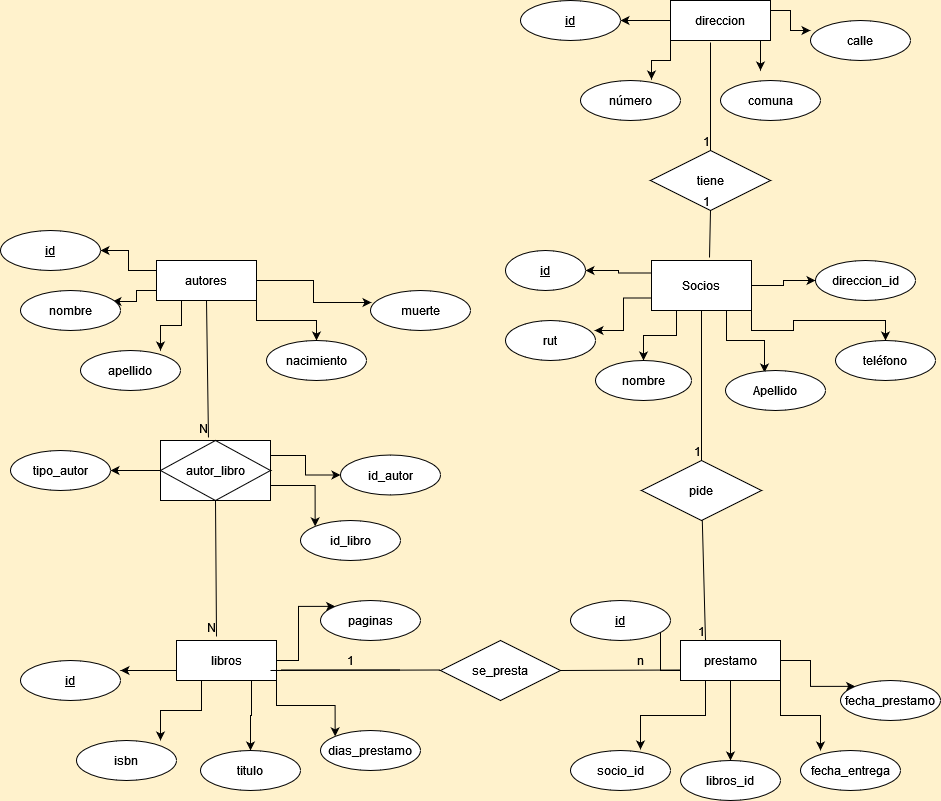

The diagram above was exported from draw.io. Its source (the exported page's mxGraphModel, read from the mxfile embedded in the PNG):
<mxGraphModel dx="1653" dy="510" grid="1" gridSize="10" guides="1" tooltips="1" connect="1" arrows="1" fold="1" page="1" pageScale="1" pageWidth="827" pageHeight="1169" background="#FFF2CC" math="0" shadow="0">
  <root>
    <mxCell id="0" />
    <mxCell id="1" parent="0" />
    <mxCell id="zxJh7mHTxRu9CtvLbFu8-50" style="edgeStyle=orthogonalEdgeStyle;rounded=0;orthogonalLoop=1;jettySize=auto;html=1;exitX=1;exitY=0.5;exitDx=0;exitDy=0;entryX=0;entryY=0.5;entryDx=0;entryDy=0;" parent="1" source="zxJh7mHTxRu9CtvLbFu8-2" target="zxJh7mHTxRu9CtvLbFu8-10" edge="1">
      <mxGeometry relative="1" as="geometry" />
    </mxCell>
    <mxCell id="zxJh7mHTxRu9CtvLbFu8-55" style="edgeStyle=orthogonalEdgeStyle;rounded=0;orthogonalLoop=1;jettySize=auto;html=1;exitX=0.25;exitY=1;exitDx=0;exitDy=0;" parent="1" source="zxJh7mHTxRu9CtvLbFu8-2" target="zxJh7mHTxRu9CtvLbFu8-6" edge="1">
      <mxGeometry relative="1" as="geometry" />
    </mxCell>
    <mxCell id="zxJh7mHTxRu9CtvLbFu8-56" style="edgeStyle=orthogonalEdgeStyle;rounded=0;orthogonalLoop=1;jettySize=auto;html=1;exitX=0.75;exitY=1;exitDx=0;exitDy=0;entryX=0.39;entryY=0.05;entryDx=0;entryDy=0;entryPerimeter=0;" parent="1" source="zxJh7mHTxRu9CtvLbFu8-2" target="zxJh7mHTxRu9CtvLbFu8-7" edge="1">
      <mxGeometry relative="1" as="geometry" />
    </mxCell>
    <mxCell id="zxJh7mHTxRu9CtvLbFu8-57" style="edgeStyle=orthogonalEdgeStyle;rounded=0;orthogonalLoop=1;jettySize=auto;html=1;exitX=1;exitY=1;exitDx=0;exitDy=0;" parent="1" source="zxJh7mHTxRu9CtvLbFu8-2" target="zxJh7mHTxRu9CtvLbFu8-16" edge="1">
      <mxGeometry relative="1" as="geometry" />
    </mxCell>
    <mxCell id="zxJh7mHTxRu9CtvLbFu8-58" style="edgeStyle=orthogonalEdgeStyle;rounded=0;orthogonalLoop=1;jettySize=auto;html=1;exitX=0;exitY=0.75;exitDx=0;exitDy=0;entryX=0.989;entryY=0.25;entryDx=0;entryDy=0;entryPerimeter=0;" parent="1" source="zxJh7mHTxRu9CtvLbFu8-2" target="zxJh7mHTxRu9CtvLbFu8-5" edge="1">
      <mxGeometry relative="1" as="geometry" />
    </mxCell>
    <mxCell id="zxJh7mHTxRu9CtvLbFu8-59" style="edgeStyle=orthogonalEdgeStyle;rounded=0;orthogonalLoop=1;jettySize=auto;html=1;exitX=0;exitY=0.25;exitDx=0;exitDy=0;entryX=1;entryY=0.5;entryDx=0;entryDy=0;" parent="1" source="zxJh7mHTxRu9CtvLbFu8-2" target="zxJh7mHTxRu9CtvLbFu8-3" edge="1">
      <mxGeometry relative="1" as="geometry" />
    </mxCell>
    <mxCell id="zxJh7mHTxRu9CtvLbFu8-2" value="Socios" style="whiteSpace=wrap;html=1;align=center;" parent="1" vertex="1">
      <mxGeometry x="521" y="390" width="100" height="50" as="geometry" />
    </mxCell>
    <mxCell id="zxJh7mHTxRu9CtvLbFu8-3" value="id" style="ellipse;whiteSpace=wrap;html=1;align=center;fontStyle=4;" parent="1" vertex="1">
      <mxGeometry x="375" y="380" width="80" height="40" as="geometry" />
    </mxCell>
    <mxCell id="zxJh7mHTxRu9CtvLbFu8-5" value="rut" style="ellipse;whiteSpace=wrap;html=1;align=center;" parent="1" vertex="1">
      <mxGeometry x="375" y="450" width="90" height="40" as="geometry" />
    </mxCell>
    <mxCell id="zxJh7mHTxRu9CtvLbFu8-6" value="nombre" style="ellipse;whiteSpace=wrap;html=1;align=center;" parent="1" vertex="1">
      <mxGeometry x="465" y="490" width="96" height="40" as="geometry" />
    </mxCell>
    <mxCell id="zxJh7mHTxRu9CtvLbFu8-7" value="Apellido" style="ellipse;whiteSpace=wrap;html=1;align=center;" parent="1" vertex="1">
      <mxGeometry x="595" y="500" width="100" height="40" as="geometry" />
    </mxCell>
    <mxCell id="zxJh7mHTxRu9CtvLbFu8-10" value="direccion_id" style="ellipse;whiteSpace=wrap;html=1;align=center;" parent="1" vertex="1">
      <mxGeometry x="685" y="390" width="100" height="40" as="geometry" />
    </mxCell>
    <mxCell id="zxJh7mHTxRu9CtvLbFu8-60" style="edgeStyle=orthogonalEdgeStyle;rounded=0;orthogonalLoop=1;jettySize=auto;html=1;exitX=0;exitY=0.5;exitDx=0;exitDy=0;entryX=1;entryY=0.5;entryDx=0;entryDy=0;" parent="1" source="zxJh7mHTxRu9CtvLbFu8-11" target="zxJh7mHTxRu9CtvLbFu8-24" edge="1">
      <mxGeometry relative="1" as="geometry" />
    </mxCell>
    <mxCell id="zxJh7mHTxRu9CtvLbFu8-61" style="edgeStyle=orthogonalEdgeStyle;rounded=0;orthogonalLoop=1;jettySize=auto;html=1;exitX=0;exitY=1;exitDx=0;exitDy=0;entryX=0.71;entryY=-0.025;entryDx=0;entryDy=0;entryPerimeter=0;" parent="1" source="zxJh7mHTxRu9CtvLbFu8-11" target="zxJh7mHTxRu9CtvLbFu8-12" edge="1">
      <mxGeometry relative="1" as="geometry" />
    </mxCell>
    <mxCell id="zxJh7mHTxRu9CtvLbFu8-62" style="edgeStyle=orthogonalEdgeStyle;rounded=0;orthogonalLoop=1;jettySize=auto;html=1;exitX=0.75;exitY=1;exitDx=0;exitDy=0;" parent="1" source="zxJh7mHTxRu9CtvLbFu8-11" edge="1">
      <mxGeometry relative="1" as="geometry">
        <mxPoint x="630" y="200" as="targetPoint" />
      </mxGeometry>
    </mxCell>
    <mxCell id="zxJh7mHTxRu9CtvLbFu8-63" style="edgeStyle=orthogonalEdgeStyle;rounded=0;orthogonalLoop=1;jettySize=auto;html=1;exitX=1;exitY=0.25;exitDx=0;exitDy=0;entryX=0;entryY=0.25;entryDx=0;entryDy=0;entryPerimeter=0;" parent="1" source="zxJh7mHTxRu9CtvLbFu8-11" target="zxJh7mHTxRu9CtvLbFu8-14" edge="1">
      <mxGeometry relative="1" as="geometry" />
    </mxCell>
    <mxCell id="zxJh7mHTxRu9CtvLbFu8-11" value="direccion" style="whiteSpace=wrap;html=1;align=center;" parent="1" vertex="1">
      <mxGeometry x="540" y="130" width="100" height="40" as="geometry" />
    </mxCell>
    <mxCell id="zxJh7mHTxRu9CtvLbFu8-12" value="número" style="ellipse;whiteSpace=wrap;html=1;align=center;" parent="1" vertex="1">
      <mxGeometry x="450" y="210" width="100" height="40" as="geometry" />
    </mxCell>
    <mxCell id="zxJh7mHTxRu9CtvLbFu8-13" value="comuna" style="ellipse;whiteSpace=wrap;html=1;align=center;" parent="1" vertex="1">
      <mxGeometry x="590" y="210" width="100" height="40" as="geometry" />
    </mxCell>
    <mxCell id="zxJh7mHTxRu9CtvLbFu8-14" value="calle" style="ellipse;whiteSpace=wrap;html=1;align=center;" parent="1" vertex="1">
      <mxGeometry x="680" y="150" width="100" height="40" as="geometry" />
    </mxCell>
    <mxCell id="zxJh7mHTxRu9CtvLbFu8-16" value="teléfono" style="ellipse;whiteSpace=wrap;html=1;align=center;" parent="1" vertex="1">
      <mxGeometry x="705" y="470" width="100" height="40" as="geometry" />
    </mxCell>
    <mxCell id="zxJh7mHTxRu9CtvLbFu8-64" style="edgeStyle=orthogonalEdgeStyle;rounded=0;orthogonalLoop=1;jettySize=auto;html=1;exitX=0;exitY=0.25;exitDx=0;exitDy=0;entryX=1;entryY=0.5;entryDx=0;entryDy=0;" parent="1" source="zxJh7mHTxRu9CtvLbFu8-17" target="zxJh7mHTxRu9CtvLbFu8-22" edge="1">
      <mxGeometry relative="1" as="geometry" />
    </mxCell>
    <mxCell id="zxJh7mHTxRu9CtvLbFu8-65" style="edgeStyle=orthogonalEdgeStyle;rounded=0;orthogonalLoop=1;jettySize=auto;html=1;exitX=0;exitY=0.75;exitDx=0;exitDy=0;entryX=0.92;entryY=0.275;entryDx=0;entryDy=0;entryPerimeter=0;" parent="1" source="zxJh7mHTxRu9CtvLbFu8-17" target="zxJh7mHTxRu9CtvLbFu8-21" edge="1">
      <mxGeometry relative="1" as="geometry" />
    </mxCell>
    <mxCell id="zxJh7mHTxRu9CtvLbFu8-66" style="edgeStyle=orthogonalEdgeStyle;rounded=0;orthogonalLoop=1;jettySize=auto;html=1;exitX=0.25;exitY=1;exitDx=0;exitDy=0;entryX=0.8;entryY=0;entryDx=0;entryDy=0;entryPerimeter=0;" parent="1" source="zxJh7mHTxRu9CtvLbFu8-17" target="zxJh7mHTxRu9CtvLbFu8-23" edge="1">
      <mxGeometry relative="1" as="geometry" />
    </mxCell>
    <mxCell id="zxJh7mHTxRu9CtvLbFu8-67" style="edgeStyle=orthogonalEdgeStyle;rounded=0;orthogonalLoop=1;jettySize=auto;html=1;exitX=1;exitY=1;exitDx=0;exitDy=0;" parent="1" source="zxJh7mHTxRu9CtvLbFu8-17" target="zxJh7mHTxRu9CtvLbFu8-25" edge="1">
      <mxGeometry relative="1" as="geometry" />
    </mxCell>
    <mxCell id="zxJh7mHTxRu9CtvLbFu8-68" style="edgeStyle=orthogonalEdgeStyle;rounded=0;orthogonalLoop=1;jettySize=auto;html=1;exitX=1;exitY=0.5;exitDx=0;exitDy=0;entryX=0.01;entryY=0.3;entryDx=0;entryDy=0;entryPerimeter=0;" parent="1" source="zxJh7mHTxRu9CtvLbFu8-17" target="zxJh7mHTxRu9CtvLbFu8-26" edge="1">
      <mxGeometry relative="1" as="geometry" />
    </mxCell>
    <mxCell id="zxJh7mHTxRu9CtvLbFu8-17" value="autores" style="whiteSpace=wrap;html=1;align=center;" parent="1" vertex="1">
      <mxGeometry x="26" y="390" width="100" height="40" as="geometry" />
    </mxCell>
    <mxCell id="zxJh7mHTxRu9CtvLbFu8-74" style="edgeStyle=orthogonalEdgeStyle;rounded=0;orthogonalLoop=1;jettySize=auto;html=1;exitX=0;exitY=0.75;exitDx=0;exitDy=0;entryX=1;entryY=0.25;entryDx=0;entryDy=0;entryPerimeter=0;" parent="1" source="zxJh7mHTxRu9CtvLbFu8-19" target="zxJh7mHTxRu9CtvLbFu8-31" edge="1">
      <mxGeometry relative="1" as="geometry" />
    </mxCell>
    <mxCell id="zxJh7mHTxRu9CtvLbFu8-75" style="edgeStyle=orthogonalEdgeStyle;rounded=0;orthogonalLoop=1;jettySize=auto;html=1;exitX=0.25;exitY=1;exitDx=0;exitDy=0;entryX=0.84;entryY=0;entryDx=0;entryDy=0;entryPerimeter=0;" parent="1" source="zxJh7mHTxRu9CtvLbFu8-19" target="zxJh7mHTxRu9CtvLbFu8-32" edge="1">
      <mxGeometry relative="1" as="geometry" />
    </mxCell>
    <mxCell id="zxJh7mHTxRu9CtvLbFu8-76" style="edgeStyle=orthogonalEdgeStyle;rounded=0;orthogonalLoop=1;jettySize=auto;html=1;exitX=0.75;exitY=1;exitDx=0;exitDy=0;entryX=0.5;entryY=0;entryDx=0;entryDy=0;" parent="1" source="zxJh7mHTxRu9CtvLbFu8-19" target="zxJh7mHTxRu9CtvLbFu8-33" edge="1">
      <mxGeometry relative="1" as="geometry" />
    </mxCell>
    <mxCell id="zxJh7mHTxRu9CtvLbFu8-77" style="edgeStyle=orthogonalEdgeStyle;rounded=0;orthogonalLoop=1;jettySize=auto;html=1;exitX=1;exitY=1;exitDx=0;exitDy=0;entryX=0;entryY=0;entryDx=0;entryDy=0;" parent="1" source="zxJh7mHTxRu9CtvLbFu8-19" target="zxJh7mHTxRu9CtvLbFu8-43" edge="1">
      <mxGeometry relative="1" as="geometry" />
    </mxCell>
    <mxCell id="zxJh7mHTxRu9CtvLbFu8-78" style="edgeStyle=orthogonalEdgeStyle;rounded=0;orthogonalLoop=1;jettySize=auto;html=1;exitX=1;exitY=0.5;exitDx=0;exitDy=0;entryX=0;entryY=0;entryDx=0;entryDy=0;" parent="1" source="zxJh7mHTxRu9CtvLbFu8-19" target="zxJh7mHTxRu9CtvLbFu8-34" edge="1">
      <mxGeometry relative="1" as="geometry" />
    </mxCell>
    <mxCell id="zxJh7mHTxRu9CtvLbFu8-19" value="libros" style="whiteSpace=wrap;html=1;align=center;" parent="1" vertex="1">
      <mxGeometry x="46" y="770" width="100" height="40" as="geometry" />
    </mxCell>
    <mxCell id="zxJh7mHTxRu9CtvLbFu8-21" value="nombre" style="ellipse;whiteSpace=wrap;html=1;align=center;" parent="1" vertex="1">
      <mxGeometry x="-110" y="420" width="100" height="40" as="geometry" />
    </mxCell>
    <mxCell id="zxJh7mHTxRu9CtvLbFu8-22" value="id" style="ellipse;whiteSpace=wrap;html=1;align=center;fontStyle=4;" parent="1" vertex="1">
      <mxGeometry x="-130" y="360" width="100" height="40" as="geometry" />
    </mxCell>
    <mxCell id="zxJh7mHTxRu9CtvLbFu8-23" value="apellido" style="ellipse;whiteSpace=wrap;html=1;align=center;" parent="1" vertex="1">
      <mxGeometry x="-50" y="480" width="100" height="40" as="geometry" />
    </mxCell>
    <mxCell id="zxJh7mHTxRu9CtvLbFu8-24" value="id" style="ellipse;whiteSpace=wrap;html=1;align=center;fontStyle=4;" parent="1" vertex="1">
      <mxGeometry x="390" y="130" width="100" height="40" as="geometry" />
    </mxCell>
    <mxCell id="zxJh7mHTxRu9CtvLbFu8-25" value="nacimiento" style="ellipse;whiteSpace=wrap;html=1;align=center;" parent="1" vertex="1">
      <mxGeometry x="136" y="470" width="100" height="40" as="geometry" />
    </mxCell>
    <mxCell id="zxJh7mHTxRu9CtvLbFu8-26" value="muerte" style="ellipse;whiteSpace=wrap;html=1;align=center;" parent="1" vertex="1">
      <mxGeometry x="240" y="420" width="100" height="40" as="geometry" />
    </mxCell>
    <mxCell id="zxJh7mHTxRu9CtvLbFu8-31" value="id" style="ellipse;whiteSpace=wrap;html=1;align=center;fontStyle=4;" parent="1" vertex="1">
      <mxGeometry x="-110" y="790" width="100" height="40" as="geometry" />
    </mxCell>
    <mxCell id="zxJh7mHTxRu9CtvLbFu8-32" value="isbn" style="ellipse;whiteSpace=wrap;html=1;align=center;" parent="1" vertex="1">
      <mxGeometry x="-54" y="870" width="100" height="40" as="geometry" />
    </mxCell>
    <mxCell id="zxJh7mHTxRu9CtvLbFu8-33" value="titulo" style="ellipse;whiteSpace=wrap;html=1;align=center;" parent="1" vertex="1">
      <mxGeometry x="70" y="880" width="100" height="40" as="geometry" />
    </mxCell>
    <mxCell id="zxJh7mHTxRu9CtvLbFu8-34" value="paginas" style="ellipse;whiteSpace=wrap;html=1;align=center;" parent="1" vertex="1">
      <mxGeometry x="190" y="730" width="100" height="40" as="geometry" />
    </mxCell>
    <mxCell id="zxJh7mHTxRu9CtvLbFu8-79" style="edgeStyle=orthogonalEdgeStyle;rounded=0;orthogonalLoop=1;jettySize=auto;html=1;exitX=0;exitY=0.75;exitDx=0;exitDy=0;" parent="1" source="zxJh7mHTxRu9CtvLbFu8-35" target="zxJh7mHTxRu9CtvLbFu8-36" edge="1">
      <mxGeometry relative="1" as="geometry" />
    </mxCell>
    <mxCell id="zxJh7mHTxRu9CtvLbFu8-80" style="edgeStyle=orthogonalEdgeStyle;rounded=0;orthogonalLoop=1;jettySize=auto;html=1;exitX=0.25;exitY=1;exitDx=0;exitDy=0;entryX=0.7;entryY=-0.025;entryDx=0;entryDy=0;entryPerimeter=0;" parent="1" source="zxJh7mHTxRu9CtvLbFu8-35" target="zxJh7mHTxRu9CtvLbFu8-38" edge="1">
      <mxGeometry relative="1" as="geometry" />
    </mxCell>
    <mxCell id="zxJh7mHTxRu9CtvLbFu8-81" style="edgeStyle=orthogonalEdgeStyle;rounded=0;orthogonalLoop=1;jettySize=auto;html=1;exitX=0.5;exitY=1;exitDx=0;exitDy=0;entryX=0.5;entryY=0;entryDx=0;entryDy=0;" parent="1" source="zxJh7mHTxRu9CtvLbFu8-35" target="zxJh7mHTxRu9CtvLbFu8-39" edge="1">
      <mxGeometry relative="1" as="geometry" />
    </mxCell>
    <mxCell id="zxJh7mHTxRu9CtvLbFu8-82" style="edgeStyle=orthogonalEdgeStyle;rounded=0;orthogonalLoop=1;jettySize=auto;html=1;exitX=1;exitY=1;exitDx=0;exitDy=0;entryX=0.2;entryY=0;entryDx=0;entryDy=0;entryPerimeter=0;" parent="1" source="zxJh7mHTxRu9CtvLbFu8-35" target="zxJh7mHTxRu9CtvLbFu8-41" edge="1">
      <mxGeometry relative="1" as="geometry" />
    </mxCell>
    <mxCell id="zxJh7mHTxRu9CtvLbFu8-83" style="edgeStyle=orthogonalEdgeStyle;rounded=0;orthogonalLoop=1;jettySize=auto;html=1;exitX=1;exitY=0.5;exitDx=0;exitDy=0;entryX=0;entryY=0;entryDx=0;entryDy=0;" parent="1" source="zxJh7mHTxRu9CtvLbFu8-35" target="zxJh7mHTxRu9CtvLbFu8-42" edge="1">
      <mxGeometry relative="1" as="geometry" />
    </mxCell>
    <mxCell id="zxJh7mHTxRu9CtvLbFu8-35" value="prestamo" style="whiteSpace=wrap;html=1;align=center;" parent="1" vertex="1">
      <mxGeometry x="550" y="770" width="100" height="40" as="geometry" />
    </mxCell>
    <mxCell id="zxJh7mHTxRu9CtvLbFu8-36" value="id" style="ellipse;whiteSpace=wrap;html=1;align=center;fontStyle=4;" parent="1" vertex="1">
      <mxGeometry x="440" y="730" width="100" height="40" as="geometry" />
    </mxCell>
    <mxCell id="zxJh7mHTxRu9CtvLbFu8-38" value="socio_id" style="ellipse;whiteSpace=wrap;html=1;align=center;" parent="1" vertex="1">
      <mxGeometry x="440" y="880" width="100" height="40" as="geometry" />
    </mxCell>
    <mxCell id="zxJh7mHTxRu9CtvLbFu8-39" value="libros_id" style="ellipse;whiteSpace=wrap;html=1;align=center;" parent="1" vertex="1">
      <mxGeometry x="550" y="890" width="100" height="40" as="geometry" />
    </mxCell>
    <mxCell id="zxJh7mHTxRu9CtvLbFu8-41" value="fecha_entrega" style="ellipse;whiteSpace=wrap;html=1;align=center;" parent="1" vertex="1">
      <mxGeometry x="670" y="880" width="100" height="40" as="geometry" />
    </mxCell>
    <mxCell id="zxJh7mHTxRu9CtvLbFu8-42" value="fecha_prestamo" style="ellipse;whiteSpace=wrap;html=1;align=center;" parent="1" vertex="1">
      <mxGeometry x="710" y="810" width="100" height="40" as="geometry" />
    </mxCell>
    <mxCell id="zxJh7mHTxRu9CtvLbFu8-43" value="dias_prestamo" style="ellipse;whiteSpace=wrap;html=1;align=center;" parent="1" vertex="1">
      <mxGeometry x="190" y="860" width="100" height="40" as="geometry" />
    </mxCell>
    <mxCell id="zxJh7mHTxRu9CtvLbFu8-72" style="edgeStyle=orthogonalEdgeStyle;rounded=0;orthogonalLoop=1;jettySize=auto;html=1;exitX=1;exitY=0.25;exitDx=0;exitDy=0;entryX=0;entryY=0.5;entryDx=0;entryDy=0;" parent="1" source="zxJh7mHTxRu9CtvLbFu8-46" target="zxJh7mHTxRu9CtvLbFu8-47" edge="1">
      <mxGeometry relative="1" as="geometry" />
    </mxCell>
    <mxCell id="zxJh7mHTxRu9CtvLbFu8-73" style="edgeStyle=orthogonalEdgeStyle;rounded=0;orthogonalLoop=1;jettySize=auto;html=1;exitX=1;exitY=0.75;exitDx=0;exitDy=0;entryX=0;entryY=0;entryDx=0;entryDy=0;" parent="1" source="zxJh7mHTxRu9CtvLbFu8-46" target="zxJh7mHTxRu9CtvLbFu8-48" edge="1">
      <mxGeometry relative="1" as="geometry" />
    </mxCell>
    <mxCell id="zxJh7mHTxRu9CtvLbFu8-110" style="edgeStyle=orthogonalEdgeStyle;rounded=0;orthogonalLoop=1;jettySize=auto;html=1;exitX=0;exitY=0.5;exitDx=0;exitDy=0;entryX=1;entryY=0.5;entryDx=0;entryDy=0;" parent="1" source="zxJh7mHTxRu9CtvLbFu8-46" target="zxJh7mHTxRu9CtvLbFu8-109" edge="1">
      <mxGeometry relative="1" as="geometry" />
    </mxCell>
    <mxCell id="zxJh7mHTxRu9CtvLbFu8-46" value="autor_libro" style="shape=associativeEntity;whiteSpace=wrap;html=1;align=center;" parent="1" vertex="1">
      <mxGeometry x="30" y="570" width="110" height="60" as="geometry" />
    </mxCell>
    <mxCell id="zxJh7mHTxRu9CtvLbFu8-47" value="id_autor" style="ellipse;whiteSpace=wrap;html=1;align=center;" parent="1" vertex="1">
      <mxGeometry x="210" y="584.5" width="100" height="40" as="geometry" />
    </mxCell>
    <mxCell id="zxJh7mHTxRu9CtvLbFu8-48" value="id_libro" style="ellipse;whiteSpace=wrap;html=1;align=center;" parent="1" vertex="1">
      <mxGeometry x="170" y="650" width="100" height="40" as="geometry" />
    </mxCell>
    <mxCell id="zxJh7mHTxRu9CtvLbFu8-94" value="tiene" style="shape=rhombus;perimeter=rhombusPerimeter;whiteSpace=wrap;html=1;align=center;" parent="1" vertex="1">
      <mxGeometry x="520" y="280" width="120" height="60" as="geometry" />
    </mxCell>
    <mxCell id="zxJh7mHTxRu9CtvLbFu8-95" value="" style="endArrow=none;html=1;rounded=0;entryX=0.5;entryY=1;entryDx=0;entryDy=0;exitX=0.58;exitY=-0.06;exitDx=0;exitDy=0;exitPerimeter=0;" parent="1" source="zxJh7mHTxRu9CtvLbFu8-2" target="zxJh7mHTxRu9CtvLbFu8-94" edge="1">
      <mxGeometry relative="1" as="geometry">
        <mxPoint x="580" y="380" as="sourcePoint" />
        <mxPoint x="490" y="350" as="targetPoint" />
      </mxGeometry>
    </mxCell>
    <mxCell id="zxJh7mHTxRu9CtvLbFu8-96" value="1" style="resizable=0;html=1;align=right;verticalAlign=bottom;" parent="zxJh7mHTxRu9CtvLbFu8-95" connectable="0" vertex="1">
      <mxGeometry x="1" relative="1" as="geometry" />
    </mxCell>
    <mxCell id="zxJh7mHTxRu9CtvLbFu8-98" value="" style="endArrow=none;html=1;rounded=0;entryX=0.5;entryY=0;entryDx=0;entryDy=0;exitX=0.4;exitY=1.05;exitDx=0;exitDy=0;exitPerimeter=0;" parent="1" source="zxJh7mHTxRu9CtvLbFu8-11" target="zxJh7mHTxRu9CtvLbFu8-94" edge="1">
      <mxGeometry relative="1" as="geometry">
        <mxPoint x="480" y="270" as="sourcePoint" />
        <mxPoint x="640" y="270" as="targetPoint" />
      </mxGeometry>
    </mxCell>
    <mxCell id="zxJh7mHTxRu9CtvLbFu8-99" value="1" style="resizable=0;html=1;align=right;verticalAlign=bottom;" parent="zxJh7mHTxRu9CtvLbFu8-98" connectable="0" vertex="1">
      <mxGeometry x="1" relative="1" as="geometry" />
    </mxCell>
    <mxCell id="zxJh7mHTxRu9CtvLbFu8-100" value="" style="endArrow=none;html=1;rounded=0;exitX=0.5;exitY=1;exitDx=0;exitDy=0;entryX=0.436;entryY=-0.05;entryDx=0;entryDy=0;entryPerimeter=0;" parent="1" source="zxJh7mHTxRu9CtvLbFu8-17" target="zxJh7mHTxRu9CtvLbFu8-46" edge="1">
      <mxGeometry relative="1" as="geometry">
        <mxPoint x="10" y="540" as="sourcePoint" />
        <mxPoint x="170" y="540" as="targetPoint" />
      </mxGeometry>
    </mxCell>
    <mxCell id="zxJh7mHTxRu9CtvLbFu8-101" value="N" style="resizable=0;html=1;align=right;verticalAlign=bottom;" parent="zxJh7mHTxRu9CtvLbFu8-100" connectable="0" vertex="1">
      <mxGeometry x="1" relative="1" as="geometry" />
    </mxCell>
    <mxCell id="zxJh7mHTxRu9CtvLbFu8-102" value="" style="endArrow=none;html=1;rounded=0;exitX=0.5;exitY=1;exitDx=0;exitDy=0;entryX=0.4;entryY=-0.1;entryDx=0;entryDy=0;entryPerimeter=0;" parent="1" source="zxJh7mHTxRu9CtvLbFu8-46" target="zxJh7mHTxRu9CtvLbFu8-19" edge="1">
      <mxGeometry relative="1" as="geometry">
        <mxPoint x="74" y="650" as="sourcePoint" />
        <mxPoint x="85" y="760" as="targetPoint" />
      </mxGeometry>
    </mxCell>
    <mxCell id="zxJh7mHTxRu9CtvLbFu8-103" value="N" style="resizable=0;html=1;align=right;verticalAlign=bottom;" parent="zxJh7mHTxRu9CtvLbFu8-102" connectable="0" vertex="1">
      <mxGeometry x="1" relative="1" as="geometry" />
    </mxCell>
    <mxCell id="zxJh7mHTxRu9CtvLbFu8-104" value="se_presta" style="shape=rhombus;perimeter=rhombusPerimeter;whiteSpace=wrap;html=1;align=center;" parent="1" vertex="1">
      <mxGeometry x="310" y="770" width="120" height="60" as="geometry" />
    </mxCell>
    <mxCell id="zxJh7mHTxRu9CtvLbFu8-105" value="" style="endArrow=none;html=1;rounded=0;" parent="1" edge="1">
      <mxGeometry relative="1" as="geometry">
        <mxPoint x="140" y="800" as="sourcePoint" />
        <mxPoint x="310" y="799.5" as="targetPoint" />
      </mxGeometry>
    </mxCell>
    <mxCell id="zxJh7mHTxRu9CtvLbFu8-106" value="" style="endArrow=none;html=1;rounded=0;exitX=1;exitY=0.5;exitDx=0;exitDy=0;" parent="1" source="zxJh7mHTxRu9CtvLbFu8-104" edge="1">
      <mxGeometry relative="1" as="geometry">
        <mxPoint x="390" y="799.5" as="sourcePoint" />
        <mxPoint x="550" y="799.5" as="targetPoint" />
      </mxGeometry>
    </mxCell>
    <mxCell id="zxJh7mHTxRu9CtvLbFu8-108" value="" style="endArrow=none;html=1;rounded=0;" parent="1" edge="1">
      <mxGeometry relative="1" as="geometry">
        <mxPoint x="150" y="799.5" as="sourcePoint" />
        <mxPoint x="270" y="799.5" as="targetPoint" />
      </mxGeometry>
    </mxCell>
    <mxCell id="zxJh7mHTxRu9CtvLbFu8-109" value="tipo_autor" style="ellipse;whiteSpace=wrap;html=1;align=center;" parent="1" vertex="1">
      <mxGeometry x="-120" y="580" width="100" height="40" as="geometry" />
    </mxCell>
    <mxCell id="zxJh7mHTxRu9CtvLbFu8-111" value="pide" style="shape=rhombus;perimeter=rhombusPerimeter;whiteSpace=wrap;html=1;align=center;" parent="1" vertex="1">
      <mxGeometry x="511" y="590" width="120" height="60" as="geometry" />
    </mxCell>
    <mxCell id="zxJh7mHTxRu9CtvLbFu8-114" value="" style="endArrow=none;html=1;rounded=0;entryX=0.25;entryY=0;entryDx=0;entryDy=0;" parent="1" source="zxJh7mHTxRu9CtvLbFu8-111" target="zxJh7mHTxRu9CtvLbFu8-35" edge="1">
      <mxGeometry relative="1" as="geometry">
        <mxPoint x="330" y="670" as="sourcePoint" />
        <mxPoint x="571" y="760" as="targetPoint" />
      </mxGeometry>
    </mxCell>
    <mxCell id="zxJh7mHTxRu9CtvLbFu8-115" value="1" style="resizable=0;html=1;align=right;verticalAlign=bottom;" parent="zxJh7mHTxRu9CtvLbFu8-114" connectable="0" vertex="1">
      <mxGeometry x="1" relative="1" as="geometry" />
    </mxCell>
    <mxCell id="zxJh7mHTxRu9CtvLbFu8-116" value="" style="endArrow=none;html=1;rounded=0;exitX=0.5;exitY=1;exitDx=0;exitDy=0;entryX=0.5;entryY=0;entryDx=0;entryDy=0;" parent="1" source="zxJh7mHTxRu9CtvLbFu8-2" target="zxJh7mHTxRu9CtvLbFu8-111" edge="1">
      <mxGeometry relative="1" as="geometry">
        <mxPoint x="330" y="570" as="sourcePoint" />
        <mxPoint x="571" y="580" as="targetPoint" />
      </mxGeometry>
    </mxCell>
    <mxCell id="zxJh7mHTxRu9CtvLbFu8-117" value="1" style="resizable=0;html=1;align=right;verticalAlign=bottom;" parent="zxJh7mHTxRu9CtvLbFu8-116" connectable="0" vertex="1">
      <mxGeometry x="1" relative="1" as="geometry" />
    </mxCell>
    <mxCell id="bhHekqlaCWkt3vb4PUGk-1" value="1" style="text;html=1;align=center;verticalAlign=middle;resizable=0;points=[];autosize=1;strokeColor=none;fillColor=none;" vertex="1" parent="1">
      <mxGeometry x="205" y="775" width="30" height="30" as="geometry" />
    </mxCell>
    <mxCell id="bhHekqlaCWkt3vb4PUGk-2" value="n" style="text;html=1;align=center;verticalAlign=middle;resizable=0;points=[];autosize=1;strokeColor=none;fillColor=none;" vertex="1" parent="1">
      <mxGeometry x="495" y="775" width="30" height="30" as="geometry" />
    </mxCell>
  </root>
</mxGraphModel>